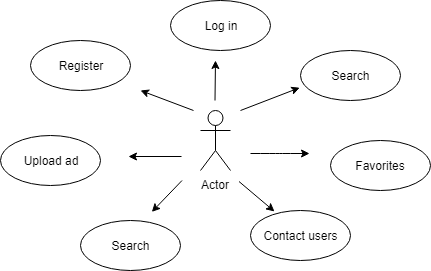

The diagram above was exported from draw.io. Its source (the exported page's mxGraphModel, read from the mxfile embedded in the PNG):
<mxGraphModel dx="496" dy="519" grid="1" gridSize="10" guides="1" tooltips="1" connect="1" arrows="1" fold="1" page="1" pageScale="1" pageWidth="827" pageHeight="1169" math="0" shadow="0">
  <root>
    <mxCell id="0" />
    <mxCell id="1" parent="0" />
    <mxCell id="T6CcrWHFZTGSigqTEK7i-2" value="Actor" style="shape=umlActor;verticalLabelPosition=bottom;labelBackgroundColor=#ffffff;verticalAlign=top;html=1;outlineConnect=0;" vertex="1" parent="1">
      <mxGeometry x="280" y="230" width="30" height="60" as="geometry" />
    </mxCell>
    <mxCell id="T6CcrWHFZTGSigqTEK7i-3" value="Search" style="ellipse;whiteSpace=wrap;html=1;" vertex="1" parent="1">
      <mxGeometry x="380" y="170" width="100" height="50" as="geometry" />
    </mxCell>
    <mxCell id="T6CcrWHFZTGSigqTEK7i-4" value="Log in" style="ellipse;whiteSpace=wrap;html=1;" vertex="1" parent="1">
      <mxGeometry x="250" y="120" width="100" height="50" as="geometry" />
    </mxCell>
    <mxCell id="T6CcrWHFZTGSigqTEK7i-13" value="Favorites" style="ellipse;whiteSpace=wrap;html=1;" vertex="1" parent="1">
      <mxGeometry x="410" y="260" width="100" height="50" as="geometry" />
    </mxCell>
    <mxCell id="T6CcrWHFZTGSigqTEK7i-14" value="Register" style="ellipse;whiteSpace=wrap;html=1;" vertex="1" parent="1">
      <mxGeometry x="110" y="160" width="100" height="50" as="geometry" />
    </mxCell>
    <mxCell id="T6CcrWHFZTGSigqTEK7i-15" value="Upload ad" style="ellipse;whiteSpace=wrap;html=1;" vertex="1" parent="1">
      <mxGeometry x="80" y="255" width="100" height="50" as="geometry" />
    </mxCell>
    <mxCell id="T6CcrWHFZTGSigqTEK7i-16" value="Search" style="ellipse;whiteSpace=wrap;html=1;" vertex="1" parent="1">
      <mxGeometry x="160" y="340" width="100" height="50" as="geometry" />
    </mxCell>
    <mxCell id="T6CcrWHFZTGSigqTEK7i-17" value="Contact users" style="ellipse;whiteSpace=wrap;html=1;" vertex="1" parent="1">
      <mxGeometry x="330" y="330" width="100" height="50" as="geometry" />
    </mxCell>
    <mxCell id="T6CcrWHFZTGSigqTEK7i-25" value="" style="endArrow=classic;html=1;entryX=-0.008;entryY=0.744;entryDx=0;entryDy=0;entryPerimeter=0;" edge="1" parent="1" target="T6CcrWHFZTGSigqTEK7i-3">
      <mxGeometry width="50" height="50" relative="1" as="geometry">
        <mxPoint x="320" y="230" as="sourcePoint" />
        <mxPoint x="360" y="200" as="targetPoint" />
      </mxGeometry>
    </mxCell>
    <mxCell id="T6CcrWHFZTGSigqTEK7i-26" value="" style="endArrow=classic;html=1;" edge="1" parent="1">
      <mxGeometry width="50" height="50" relative="1" as="geometry">
        <mxPoint x="294.5" y="220" as="sourcePoint" />
        <mxPoint x="295" y="180" as="targetPoint" />
      </mxGeometry>
    </mxCell>
    <mxCell id="T6CcrWHFZTGSigqTEK7i-27" value="" style="endArrow=classic;html=1;" edge="1" parent="1">
      <mxGeometry width="50" height="50" relative="1" as="geometry">
        <mxPoint x="330" y="273" as="sourcePoint" />
        <mxPoint x="389" y="273" as="targetPoint" />
        <Array as="points">
          <mxPoint x="350" y="273" />
          <mxPoint x="360" y="273" />
        </Array>
      </mxGeometry>
    </mxCell>
    <mxCell id="T6CcrWHFZTGSigqTEK7i-29" value="" style="endArrow=classic;html=1;" edge="1" parent="1">
      <mxGeometry width="50" height="50" relative="1" as="geometry">
        <mxPoint x="273" y="230" as="sourcePoint" />
        <mxPoint x="220" y="210" as="targetPoint" />
      </mxGeometry>
    </mxCell>
    <mxCell id="T6CcrWHFZTGSigqTEK7i-30" value="" style="endArrow=classic;html=1;" edge="1" parent="1">
      <mxGeometry width="50" height="50" relative="1" as="geometry">
        <mxPoint x="261" y="276" as="sourcePoint" />
        <mxPoint x="208" y="276" as="targetPoint" />
      </mxGeometry>
    </mxCell>
    <mxCell id="T6CcrWHFZTGSigqTEK7i-31" value="" style="endArrow=classic;html=1;" edge="1" parent="1">
      <mxGeometry width="50" height="50" relative="1" as="geometry">
        <mxPoint x="318.5" y="301" as="sourcePoint" />
        <mxPoint x="354" y="331" as="targetPoint" />
      </mxGeometry>
    </mxCell>
    <mxCell id="T6CcrWHFZTGSigqTEK7i-32" value="" style="endArrow=classic;html=1;" edge="1" parent="1">
      <mxGeometry width="50" height="50" relative="1" as="geometry">
        <mxPoint x="261.5" y="300" as="sourcePoint" />
        <mxPoint x="231.35031527038961" y="331.39378383135215" as="targetPoint" />
      </mxGeometry>
    </mxCell>
  </root>
</mxGraphModel>